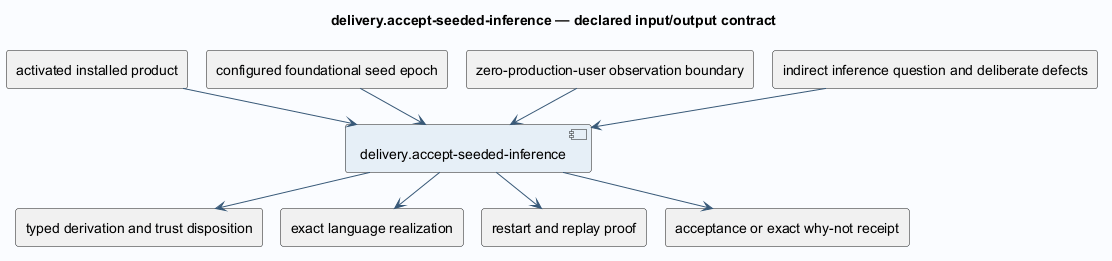

The diagram above was rendered by PlantUML. Its source (embedded in the PNG):
@startuml
!pragma layout smetana
skinparam backgroundColor #FAFCFF
skinparam shadowing false
skinparam defaultFontName SansSerif
skinparam defaultFontSize 14
skinparam ArrowColor #385978
skinparam componentBackgroundColor #E6EFF7
skinparam classBackgroundColor #E6EFF7
title delivery.accept-seeded-inference — declared input/output contract
component "delivery.accept-seeded-inference" as operation
rectangle "activated installed product" as in0
in0 --> operation
rectangle "configured foundational seed epoch" as in1
in1 --> operation
rectangle "zero-production-user observation boundary" as in2
in2 --> operation
rectangle "indirect inference question and deliberate defects" as in3
in3 --> operation
rectangle "typed derivation and trust disposition" as out0
operation --> out0
rectangle "exact language realization" as out1
operation --> out1
rectangle "restart and replay proof" as out2
operation --> out2
rectangle "acceptance or exact why-not receipt" as out3
operation --> out3
@enduml